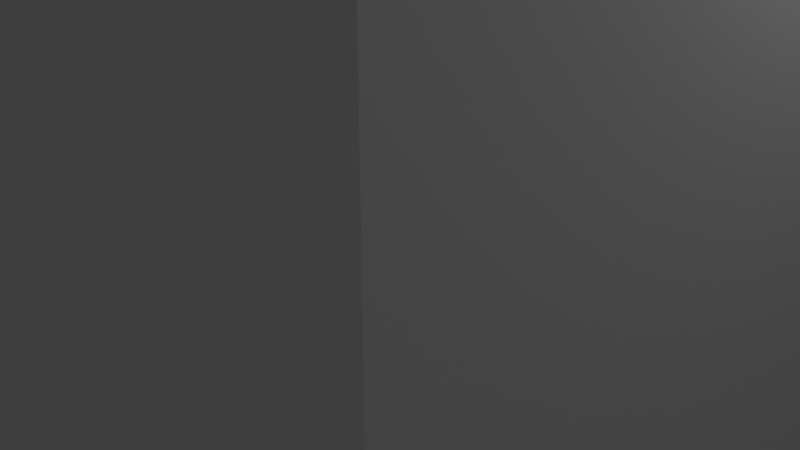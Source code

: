 # Source: Enemy.blend  (saved by Blender 3.3.6; exported with 4.5.12 LTS)
import bpy
from mathutils import Matrix  # noqa: F401  (used for matrix-valued properties, if any)

bpy.ops.wm.read_factory_settings(use_empty=True)
scene = bpy.context.scene
scene.name = 'Scene'

# ---- collections
col_collection = bpy.data.collections.new('Collection'); scene.collection.children.link(col_collection)

# ---- materials (node trees are filled in below, after node groups)
mat_material = bpy.data.materials.new('Material')
mat_material.alpha_threshold = 0.0
mat_material.use_transparent_shadow = False
mat_material.roughness = 0.5
mat_material.line_color = (0.0, 0.0, 0.0, 1.0)

# ---- material node trees
mat_material.use_nodes = True; mat_material.node_tree.nodes.clear()
_N = mat_material.node_tree.nodes; _L = mat_material.node_tree.links
n0 = _N.new('ShaderNodeOutputMaterial'); n0.name = 'Material Output'; n0.location = (300, 300)
n1 = _N.new('ShaderNodeBsdfPrincipled'); n1.name = 'Principled BSDF'; n1.location = (10, 300)
n1.distribution = 'GGX'
n1.subsurface_method = 'RANDOM_WALK_SKIN'
n1.inputs[3].default_value = 1.45
n1.inputs[27].default_value = (0.0, 0.0, 0.0, 1.0)
n1.inputs[28].default_value = 1.0
_L.new(n1.outputs[0], n0.inputs[0])
n0.is_active_output = True

# ---- world
world_world = bpy.data.worlds.new('World'); scene.world = world_world
world_world.use_nodes = True; world_world.node_tree.nodes.clear()
_N = world_world.node_tree.nodes; _L = world_world.node_tree.links
n0 = _N.new('ShaderNodeOutputWorld'); n0.name = 'World Output'; n0.location = (300, 300)
n1 = _N.new('ShaderNodeBackground'); n1.name = 'Background'; n1.location = (10, 300)
n1.inputs[0].default_value = (0.05088, 0.05088, 0.05088, 1.0)
_L.new(n1.outputs[0], n0.inputs[0])
n0.is_active_output = True
world_world.color = (0.05088, 0.05088, 0.05088)
world_world.use_sun_shadow = False
world_world.sun_shadow_jitter_overblur = 0.0

# ---- cameras
cam_camera = bpy.data.cameras.new('Camera')
cam_camera.clip_end = 100.0
cam_camera.ortho_scale = 7.314

# ---- lights
light_light = bpy.data.lights.new('Light', 'POINT')
light_light.transmission_factor = 0.0
light_light.energy = 1000.0
light_light.shadow_soft_size = 0.1
light_light.shadow_maximum_resolution = 0.006
light_light.use_absolute_resolution = True

# ---- meshes
me_cube = bpy.data.meshes.new('Cube')
me_cube.from_pydata([(4.0, 4.0, 4.0), (4.0, 4.0, -4.0), (4.0, -4.0, 4.0), (4.0, -4.0, -4.0), (-4.0, 4.0, 4.0), (-4.0, 4.0, -4.0), (-4.0, -4.0, 4.0), (-4.0, -4.0, -4.0)], [], [(0, 4, 6, 2), (3, 2, 6, 7), (7, 6, 4, 5), (5, 1, 3, 7), (1, 0, 2, 3), (5, 4, 0, 1)])
_uv = me_cube.uv_layers.new(name='UVMap')
_uv.uv.foreach_set('vector', [0.625, 0.5, 0.875, 0.5, 0.875, 0.75, 0.625, 0.75, 0.375, 0.75, 0.625, 0.75, 0.625, 1.0, 0.375, 1.0, 0.375, 0.0, 0.625, 0.0, 0.625, 0.25, 0.375, 0.25, 0.125, 0.5, 0.375, 0.5, 0.375, 0.75, 0.125, 0.75, 0.375, 0.5, 0.625, 0.5, 0.625, 0.75, 0.375, 0.75, 0.375, 0.25, 0.625, 0.25, 0.625, 0.5, 0.375, 0.5])
me_cube.materials.append(mat_material)
me_cube.use_mirror_vertex_groups = False
me_cube.update()

# ---- objects
ob_cube = bpy.data.objects.new('Cube', me_cube)
ob_light = bpy.data.objects.new('Light', light_light)
ob_camera = bpy.data.objects.new('Camera', cam_camera)

# ---- transforms, parenting, visibility, modifiers, constraints
ob_cube.location = (0.0, 0.0, 0.0)
ob_cube.lock_rotations_4d = False
ob_cube.empty_display_type = 'ARROWS'
ob_cube.lineart.crease_threshold = 0.0
ob_light.location = (4.076, 1.005, 5.904)
ob_light.rotation_euler = (0.6503, 0.05522, 1.866)
ob_light.lock_rotations_4d = False
ob_light.empty_display_type = 'ARROWS'
ob_light.color = (0.0, 0.0, 0.0, 0.0)
ob_light.lineart.crease_threshold = 0.0
ob_camera.location = (7.359, -6.926, 4.958)
ob_camera.rotation_euler = (1.109, 0.0, 0.8149)
ob_camera.lock_rotations_4d = False
ob_camera.empty_display_type = 'ARROWS'
ob_camera.color = (0.0, 0.0, 0.0, 0.0)
ob_camera.display_type = 'WIRE'
ob_camera.lineart.crease_threshold = 0.0

# ---- collection membership
col_collection.objects.link(ob_cube)
col_collection.objects.link(ob_light)
col_collection.objects.link(ob_camera)

# ---- scene / render settings (as saved in the file)
scene.camera = ob_camera
scene.frame_start = 1; scene.frame_end = 250; scene.frame_set(1)
scene.render.engine = 'BLENDER_EEVEE_NEXT'
scene.cycles.sampling_pattern = 'TABULATED_SOBOL'
scene.cycles.use_light_tree = False
scene.view_settings.view_transform = 'Filmic'
bpy.context.view_layer.update()
